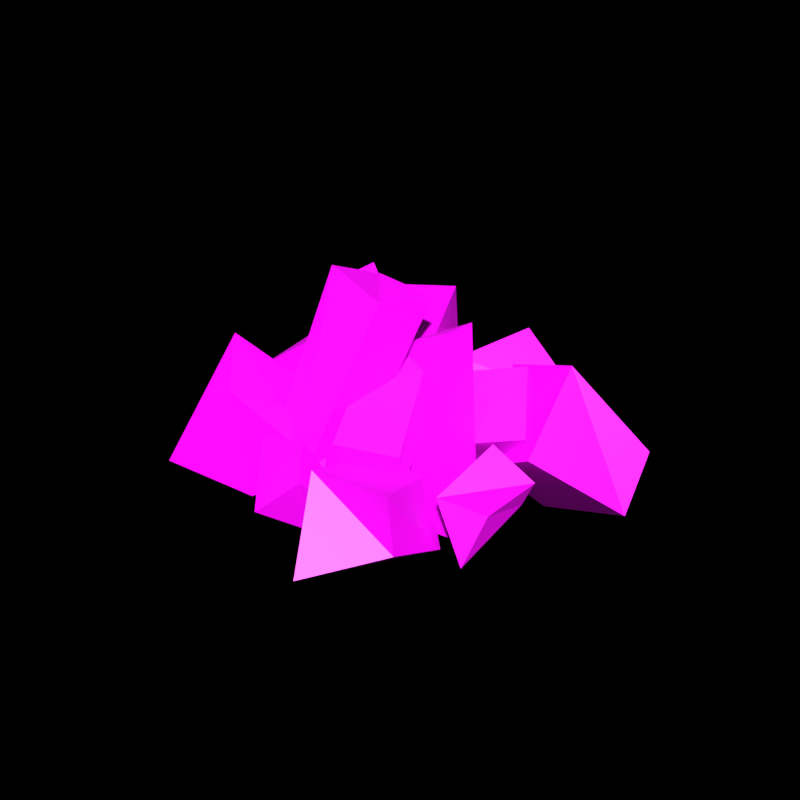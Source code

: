 # Source: sm_fireplace.blend  (saved by Blender 4.0.36; exported with 4.5.12 LTS)
import bpy
from mathutils import Matrix  # noqa: F401  (used for matrix-valued properties, if any)

bpy.ops.wm.read_factory_settings(use_empty=True)
scene = bpy.context.scene
scene.name = 'Scene'

# ---- collections
col_helpers = bpy.data.collections.new('Helpers'); scene.collection.children.link(col_helpers)
col_helpers.hide_render = True
col_scene = bpy.data.collections.new('Scene'); scene.collection.children.link(col_scene)

# ---- images (referenced by path relative to the original .blend; pixels are not part of the script)
import os
ASSET_DIR = os.environ.get("B2B_ASSET_DIR", "")  # directory of the original .blend (textures are referenced by path, not embedded)
HERE = os.path.dirname(os.path.abspath(__file__))  # packed textures are extracted next to this script under _unpacked/

def load_image(name, relpath, width, height, colorspace="sRGB"):
    """Load a texture the original file referenced (path relative to the .blend, or extracted next to this script)."""
    p = next((c for c in (os.path.join(HERE, relpath), os.path.join(ASSET_DIR, relpath)) if relpath and os.path.exists(c)), "")
    if p:
        img = bpy.data.images.load(p, check_existing=True)
        img.name = name
    else:  # same state as the original file: an image datablock whose file is absent (Cycles renders it pink)
        img = bpy.data.images.new(name, width, height)
        img.source = "FILE"
        img.filepath = "//" + (relpath or name)
    img.colorspace_settings.name = colorspace
    return img
img_t_wood_bark_png = load_image('t_wood_bark.png', 't_wood_bark.png', 1024, 1024, 'sRGB')
img_t_cobblestone_png = load_image('t_cobblestone.png', 't_cobblestone.png', 1024, 1024, 'sRGB')

# ---- materials (node trees are filled in below, after node groups)
mat_wood = bpy.data.materials.new('wood')
mat_wood.use_transparent_shadow = False
mat_stone = bpy.data.materials.new('stone')
mat_stone.use_transparent_shadow = False

# ---- material node trees
mat_wood.use_nodes = True; mat_wood.node_tree.nodes.clear()
_N = mat_wood.node_tree.nodes; _L = mat_wood.node_tree.links
n0 = _N.new('ShaderNodeBsdfPrincipled'); n0.name = 'Principled BSDF'; n0.location = (10, 300)
n0.inputs[3].default_value = 1.45
n1 = _N.new('ShaderNodeOutputMaterial'); n1.name = 'Material Output'; n1.location = (300, 300)
n2 = _N.new('ShaderNodeTexImage'); n2.name = 'Image Texture'; n2.location = (-371, 277)
n2.image = img_t_wood_bark_png
_L.new(n0.outputs[0], n1.inputs[0])
_L.new(n2.outputs[0], n0.inputs[0])
n1.is_active_output = True
mat_stone.use_nodes = True; mat_stone.node_tree.nodes.clear()
_N = mat_stone.node_tree.nodes; _L = mat_stone.node_tree.links
n0 = _N.new('ShaderNodeOutputMaterial'); n0.name = 'Material Output'; n0.location = (300, 300)
n1 = _N.new('ShaderNodeBsdfPrincipled'); n1.name = 'Principled BSDF'; n1.location = (10, 300)
n1.inputs[3].default_value = 1.45
n2 = _N.new('ShaderNodeTexImage'); n2.name = 'Image Texture'; n2.location = (-382, 282)
n2.image = img_t_cobblestone_png
_L.new(n1.outputs[0], n0.inputs[0])
_L.new(n2.outputs[0], n1.inputs[0])
n0.is_active_output = True

# ---- world
world_world = bpy.data.worlds.new('World'); scene.world = world_world
world_world.use_nodes = True; world_world.node_tree.nodes.clear()
_N = world_world.node_tree.nodes; _L = world_world.node_tree.links
n0 = _N.new('ShaderNodeOutputWorld'); n0.name = 'World Output'; n0.location = (300, 300)
n0.is_active_output = True
world_world.color = (0.05088, 0.05088, 0.05088)
world_world.use_sun_shadow = False
world_world.sun_shadow_jitter_overblur = 0.0

# ---- meshes
me_cube = bpy.data.meshes.new('Cube')
me_cube.from_pydata([(0.1958, -0.6927, 0.408), (0.3026, -0.9055, 0.1206), (0.5487, -0.7125, 0.4543), (0.5172, -0.6472, 0.1741), (0.07603, -0.3447, 0.2498), (0.174, -0.5199, 0.07972), (0.398, -0.3265, 0.2991), (0.5364, -0.4156, 0.08976), (0.6787, -0.1325, 0.1929), (0.7305, -0.1349, 0.3048), (0.6447, -0.4404, 0.07129), (0.6968, -0.3657, 0.2681), (0.4599, -0.07822, 0.1988), (0.5517, -0.1412, 0.3978), (0.3969, -0.2379, 0.1409), (0.5008, -0.3991, 0.2799), (0.9079, 0.3626, 0.2765), (0.6259, 0.6095, 0.2355), (0.6256, 0.2359, 0.5896), (0.3033, 0.3371, 0.4625), (0.8987, 0.2378, 0.05204), (0.4433, 0.4101, -0.1745), (0.6299, -0.02845, 0.3072), (0.3487, 0.1361, 0.1078), (0.5019, 0.5397, 0.2872), (0.2128, 0.5772, 0.5125), (0.3556, 0.366, 0.1597), (0.08203, 0.2747, 0.4478), (0.1701, 0.7512, 0.1403), (0.04442, 0.6766, 0.3176), (0.1235, 0.4805, -0.008818), (-0.1186, 0.3657, 0.2059), (-0.2408, 0.5401, 0.3372), (-0.3761, 0.4659, 0.3587), (-0.1342, 0.3575, 0.3219), (-0.2671, 0.2957, 0.2688), (-0.2499, 0.6369, 0.2244), (-0.4853, 0.5132, 0.09811), (-0.09897, 0.4569, 0.135), (-0.2496, 0.3812, 0.05707), (-0.4332, -0.03508, 0.4872), (-0.7667, -0.0176, 0.2556), (-0.2905, -0.1441, 0.05568), (-0.5019, 0.07302, 0.007984), (-0.3566, 0.1324, 0.5511), (-0.6535, 0.2762, 0.3863), (-0.3325, 0.2516, 0.2246), (-0.5712, 0.2817, 0.1354), (-0.376, -0.4602, -0.03605), (-0.01662, -0.4255, 0.218), (-0.5141, -0.7413, 0.2027), (-0.3067, -0.5975, 0.5102), (-0.4907, -0.2222, -0.01237), (-0.1901, -0.126, 0.2963), (-0.7272, -0.2469, 0.2969), (-0.4655, -0.4101, 0.6327), (0.002477, -0.5454, 0.3934), (-0.2163, -0.5307, 0.3153), (0.07792, -0.6376, 0.2855), (-0.08893, -0.708, 0.1314), (0.0361, -0.464, 0.2423), (-0.02951, -0.3799, 0.295), (0.1955, -0.5057, 0.161), (0.01683, -0.5277, 0.0005817), (-0.2789, 0.396, 0.4585), (-0.2466, 0.3025, 0.671), (-0.0666, 0.4687, 0.4455), (-0.07381, 0.4547, 0.6602), (0.09548, -0.4316, 0.1593), (0.1253, -0.5144, 0.4053), (0.2989, -0.348, 0.1472), (0.3403, -0.4062, 0.382), (0.1217, 0.06075, 0.4275), (0.1447, 0.01665, 0.6143), (-0.07382, -0.06323, 0.4042), (-0.05068, -0.0853, 0.6152), (0.5752, 0.03063, 0.351), (0.5241, 0.227, 0.1613), (0.4565, 0.2036, 0.5467), (0.4079, 0.3731, 0.3415), (-0.3382, -0.4332, 0.1702), (-0.3912, -0.2199, -0.001367), (-0.4705, -0.2432, 0.3968), (-0.5358, -0.0704, 0.2021), (0.01623, 0.06322, 0.4281), (-0.08279, 0.2654, 0.1925), (0.1226, -0.1169, 0.2174), (0.06969, 0.08827, -0.003874), (-0.3166, 0.3144, 0.2171), (-0.2307, 0.2848, 0.1729), (0.1289, 0.1388, 0.6294), (0.2739, 0.09377, 0.7113), (0.269, -0.2455, -0.005482), (0.4674, -0.2807, 0.03832), (0.3149, -0.05773, -0.03346), (0.4739, -0.1093, 0.02015), (-0.2741, 0.005508, 0.7867), (-0.1541, -0.03578, 0.782), (0.08259, -0.05487, 0.6301), (0.2695, -0.06357, 0.7131), (-0.2882, 0.1652, 0.1543), (-0.4244, 0.2215, 0.1935), (-0.1147, 0.04904, 0.7689), (-0.2267, 0.119, 0.822), (-0.2645, -0.48, 0.1594), (-0.2608, -0.2873, 0.06586), (0.1735, -0.3119, 0.8867), (0.212, -0.06214, 0.8458), (-0.009732, -0.3356, 0.06086), (-0.04689, -0.5411, 0.1346), (-0.06002, -0.03423, 0.8604), (-0.08057, -0.2722, 0.9558)], [], [(0, 1, 3, 2), (2, 3, 7, 6), (6, 7, 5, 4), (4, 5, 1, 0), (2, 6, 4, 0), (7, 3, 1, 5), (8, 9, 11, 10), (10, 11, 15, 14), (14, 15, 13, 12), (12, 13, 9, 8), (10, 14, 12, 8), (15, 11, 9, 13), (16, 17, 19, 18), (18, 19, 23, 22), (22, 23, 21, 20), (20, 21, 17, 16), (18, 22, 20, 16), (23, 19, 17, 21), (24, 25, 27, 26), (26, 27, 31, 30), (30, 31, 29, 28), (28, 29, 25, 24), (26, 30, 28, 24), (31, 27, 25, 29), (32, 33, 35, 34), (34, 35, 39, 38), (38, 39, 37, 36), (36, 37, 33, 32), (34, 38, 36, 32), (39, 35, 33, 37), (40, 41, 43, 42), (42, 43, 47, 46), (46, 47, 45, 44), (44, 45, 41, 40), (42, 46, 44, 40), (47, 43, 41, 45), (48, 49, 51, 50), (50, 51, 55, 54), (54, 55, 53, 52), (52, 53, 49, 48), (50, 54, 52, 48), (55, 51, 49, 53), (56, 57, 59, 58), (58, 59, 63, 62), (62, 63, 61, 60), (60, 61, 57, 56), (58, 62, 60, 56), (63, 59, 57, 61), (64, 65, 67, 66), (72, 73, 71, 70), (70, 71, 69, 68), (74, 75, 65, 64), (72, 70, 68, 74), (73, 67, 65, 75), (71, 73, 75, 69), (66, 72, 74, 64), (68, 69, 75, 74), (66, 67, 73, 72), (76, 77, 79, 78), (84, 85, 83, 82), (82, 83, 81, 80), (86, 87, 77, 76), (84, 82, 80, 86), (85, 79, 77, 87), (83, 85, 87, 81), (78, 84, 86, 76), (80, 81, 87, 86), (78, 79, 85, 84), (98, 99, 91, 90), (90, 91, 95, 94), (94, 95, 93, 92), (97, 100, 89, 102), (90, 94, 92, 98), (100, 101, 88, 89), (95, 91, 99, 93), (97, 96, 101, 100), (92, 93, 99, 98), (102, 103, 96, 97), (101, 96, 103, 88), (89, 88, 103, 102), (107, 108, 105, 110), (108, 109, 104, 105), (107, 106, 109, 108), (110, 111, 106, 107), (109, 106, 111, 104), (105, 104, 111, 110)])
me_cube.polygons.foreach_set('material_index', [1, 1, 1, 1, 1, 1, 1, 1, 1, 1, 1, 1, 1, 1, 1, 1, 1, 1, 1, 1, 1, 1, 1, 1, 1, 1, 1, 1, 1, 1, 1, 1, 1, 1, 1, 1, 1, 1, 1, 1, 1, 1, 1, 1, 1, 1, 1, 1, 0, 0, 0, 0, 0, 0, 0, 0, 0, 0, 0, 0, 0, 0, 0, 0, 0, 0, 0, 0, 0, 0, 0, 0, 0, 0, 0, 0, 0, 0, 0, 0, 0, 0, 0, 0, 0, 0])
_uv = me_cube.uv_layers.new(name='UVMap')
_uv.uv.foreach_set('vector', [0.2614, 0.286, 0.3288, 0.222, 0.38, 0.2652, 0.3513, 0.3456, 0.04828, 0.1973, 0.1034, 0.1297, 0.1776, 0.1376, 0.174, 0.2065, 0.331, 0.2833, 0.3965, 0.2448, 0.2992, 0.1938, 0.2499, 0.227, 0.1756, 0.1906, 0.1506, 0.121, 0.04021, 0.08074, 0.05985, 0.1873, 0.4659, 0.1114, 0.3735, 0.1964, 0.2883, 0.1485, 0.3673, 0.0698, 0.423, 0.1906, 0.4487, 0.125, 0.4247, 0.02611, 0.3383, 0.1139, 0.2409, 0.2034, 0.2254, 0.2335, 0.1675, 0.1928, 0.1733, 0.1293, 0.4285, 0.2542, 0.4164, 0.3147, 0.3615, 0.2918, 0.3517, 0.2401, 0.2192, 0.1752, 0.1568, 0.1916, 0.2113, 0.258, 0.2549, 0.2123, 0.3612, 0.2643, 0.3596, 0.3306, 0.4207, 0.3291, 0.4215, 0.2918, 0.4558, 0.1982, 0.3614, 0.2204, 0.3573, 0.2722, 0.4241, 0.2866, 0.4112, 0.1903, 0.46, 0.2255, 0.4385, 0.2928, 0.3906, 0.2673, 0.4205, 0.4518, 0.3109, 0.4815, 0.2593, 0.3644, 0.3605, 0.3798, 0.3542, 0.3927, 0.2834, 0.3152, 0.343, 0.2247, 0.393, 0.3164, 0.393, 0.3164, 0.343, 0.2247, 0.4064, 0.1604, 0.5001, 0.2828, 0.5001, 0.2828, 0.4064, 0.1604, 0.4015, 0.2964, 0.4727, 0.3451, 0.2884, 0.3604, 0.254, 0.2484, 0.3605, 0.2144, 0.3645, 0.2921, 0.3254, 0.216, 0.3328, 0.3393, 0.4372, 0.3138, 0.4375, 0.1757, 0.4113, 0.3186, 0.3915, 0.3849, 0.3178, 0.327, 0.381, 0.2608, 0.338, 0.2397, 0.2252, 0.2817, 0.2028, 0.1891, 0.2973, 0.1629, 0.4346, 0.2302, 0.3748, 0.2733, 0.4445, 0.3451, 0.4885, 0.3068, 0.2901, 0.2097, 0.2323, 0.2412, 0.2521, 0.3167, 0.3608, 0.2939, 0.2697, 0.3792, 0.1913, 0.3794, 0.1679, 0.4593, 0.2864, 0.4459, 0.3748, 0.2733, 0.3178, 0.327, 0.3915, 0.3849, 0.4445, 0.3451, 0.08422, 0.3471, 0.0573, 0.3089, 0.1096, 0.2771, 0.1375, 0.3116, 0.1831, 0.2186, 0.154, 0.1864, 0.187, 0.1312, 0.2176, 0.1725, 0.1339, 0.3434, 0.103, 0.3027, 0.02128, 0.3072, 0.06886, 0.3723, 0.1646, 0.1767, 0.1174, 0.1109, 0.1124, 0.1964, 0.152, 0.2086, 0.3571, 0.3038, 0.4091, 0.2662, 0.4461, 0.3145, 0.4048, 0.3323, 0.187, 0.1312, 0.154, 0.1864, 0.1124, 0.1964, 0.1174, 0.1109, 0.0797, 0.2238, 0.01979, 0.1163, 0.1249, 0.0842, 0.176, 0.1253, 0.1618, 0.1543, 0.07539, 0.1852, 0.02873, 0.2328, 0.09772, 0.2564, 0.1421, 0.1657, 0.08902, 0.1096, 0.03321, 0.1669, 0.09204, 0.2513, 0.107, 0.2208, 0.007075, 0.2203, 0.0154, 0.1253, 0.1085, 0.165, 0.2561, 0.1645, 0.3412, 0.2632, 0.2653, 0.3362, 0.2282, 0.2965, 0.3613, 0.2429, 0.3215, 0.1805, 0.2639, 0.2358, 0.3264, 0.3105, 0.165, 0.08899, 0.2289, 0.206, 0.1111, 0.2469, 0.09561, 0.1356, 0.07397, 0.125, 0.07213, 0.2278, 0.1068, 0.2861, 0.196, 0.2165, 0.02504, 0.1328, 0.05154, 0.2591, 0.1713, 0.2042, 0.1306, 0.08015, 0.1178, 0.1064, 0.1868, 0.1726, 0.2739, 0.1142, 0.1807, 0.05689, 0.07397, 0.125, 0.196, 0.2165, 0.2439, 0.1356, 0.1823, 0.09744, 0.1497, 0.05862, 0.2178, 0.02876, 0.2739, 0.1142, 0.1868, 0.1726, 0.2108, 0.2563, 0.1616, 0.2059, 0.2208, 0.1728, 0.2457, 0.2369, 0.2457, 0.2369, 0.2208, 0.1728, 0.267, 0.1513, 0.2943, 0.2187, 0.2943, 0.2187, 0.267, 0.1513, 0.2152, 0.2252, 0.24, 0.2196, 0.2933, 0.1108, 0.2643, 0.1249, 0.2336, 0.05898, 0.295, 0.08413, 0.09116, 0.1613, 0.1436, 0.145, 0.1441, 0.1727, 0.1019, 0.203, 0.159, 0.09842, 0.09253, 0.11, 0.1163, 0.1837, 0.16, 0.1982, 0.1041, 0.2552, 0.1184, 0.3496, 0.1952, 0.3448, 0.1984, 0.2494, 0.2798, 0.2414, 0.2602, 0.3244, 0.07238, 0.2212, 0.0982, 0.1169, 0.3607, 0.1169, 0.3791, 0.2212, 0.2836, 0.2316, 0.2704, 0.1223, 0.2247, 0.2311, 0.2149, 0.3248, 0.3871, 0.3496, 0.4286, 0.2552, 0.282, 0.2994, 0.3607, 0.1179, 0.2704, 0.08077, 0.1952, 0.2444, 0.2922, 0.2799, 0.1952, 0.4744, 0.1184, 0.4068, 0.2054, 0.2346, 0.3791, 0.09207, 0.2922, 0.2799, 0.2054, 0.2346, 0.2836, 0.04402, 0.1984, 0.4806, 0.282, 0.2994, 0.1952, 0.2444, 0.1041, 0.4483, 0.06108, 0.1223, 0.02433, 0.2316, 0.2149, 0.3248, 0.2247, 0.2311, 0.4609, 0.2494, 0.4547, 0.3448, 0.2602, 0.3244, 0.2798, 0.2414, 0.2664, 0.2074, 0.3536, 0.1232, 0.4185, 0.2032, 0.3432, 0.2944, 0.2352, 0.3005, 0.1912, 0.3904, -0.01002, 0.2412, 0.019, 0.1644, 0.1448, 0.2278, 0.2215, 0.1413, 0.1551, 0.05096, 0.06036, 0.1272, 0.2824, 0.2205, 0.2589, 0.3117, 0.4607, 0.3733, 0.4834, 0.2861, 0.2352, 0.3005, 0.019, 0.1644, 0.07775, 0.08005, 0.2824, 0.2205, 0.1912, 0.1371, 0.4091, 0.2032, 0.4607, 0.1232, 0.2589, 0.04985, -0.01002, 0.2412, 0.1912, 0.3904, 0.2589, 0.3117, 0.0542, 0.1748, 0.4307, 0.2944, 0.2352, 0.2417, 0.2824, 0.1481, 0.4834, 0.2074, 0.07775, 0.08005, 0.0542, 0.1748, 0.2589, 0.3117, 0.2824, 0.2205, 0.4307, 0.3629, 0.4091, 0.4382, 0.1912, 0.3904, 0.2352, 0.3005, 0.2646, 0.2481, 0.3477, 0.2442, 0.3496, 0.3141, 0.2852, 0.3341, 0.2852, 0.3311, 0.3496, 0.3675, 0.4385, 0.06052, 0.3678, 0.03671, 0.3678, 0.2468, 0.4385, 0.2239, 0.4356, 0.1478, 0.3474, 0.1634, 0.2369, 0.3989, 0.3262, 0.1201, 0.3793, 0.1284, 0.2746, 0.3931, 0.3144, 0.3311, 0.2271, 0.03671, 0.1438, 0.04913, 0.2284, 0.3314, 0.09996, 0.3458, 0.03945, 0.3708, 0.08734, 0.4121, 0.1255, 0.399, 0.2042, 0.06052, 0.2944, 0.3675, 0.2245, 0.3683, 0.1281, 0.06858, 0.1595, 0.3989, 0.1062, 0.401, 0.03945, 0.1375, 0.09996, 0.1201, 0.3474, 0.04913, 0.4356, 0.06858, 0.3477, 0.3683, 0.2646, 0.3314, 0.177, 0.2942, 0.1273, 0.3253, 0.1062, 0.2749, 0.1595, 0.2566, 0.3511, 0.1375, 0.2552, 0.401, 0.3056, 0.4166, 0.3924, 0.148, 0.1255, 0.1284, 0.08734, 0.148, 0.1273, 0.4166, 0.177, 0.3931, 0.3221, 0.4272, 0.2236, 0.0786, 0.1121, 0.08082, 0.2013, 0.4337, 0.2236, 0.1234, 0.2071, 0.03214, 0.1105, 0.05926, 0.1121, 0.1448, 0.2252, 0.4272, 0.1143, 0.4454, 0.01245, 0.1114, 0.1037, 0.0786, 0.2013, 0.2573, 0.1922, 0.1516, 0.305, 0.1339, 0.3221, 0.2449, 0.2071, 0.1114, 0.305, 0.4454, 0.1922, 0.4761, 0.1105, 0.1223, 0.1252, 0.08082, 0.03957, 0.1223, 0.1319, 0.4761, 0.2376, 0.4337])
me_cube.materials.append(mat_wood)
me_cube.materials.append(mat_stone)
me_cube.update()

# ---- objects
ob_fireplace = bpy.data.objects.new('fireplace', me_cube)

# ---- transforms, parenting, visibility, modifiers, constraints
ob_fireplace.location = (0.0, 0.0, 0.0)

# ---- collection membership
col_scene.objects.link(ob_fireplace)

# ---- scene / render settings (as saved in the file)
scene.frame_start = 0; scene.frame_end = 59; scene.frame_set(0)
scene.render.engine = 'BLENDER_EEVEE_NEXT'
scene.render.image_settings.color_mode = 'RGB'
scene.render.resolution_x = 2048
scene.render.resolution_y = 2048
scene.render.fps = 30
scene.render.film_transparent = True
scene.render.use_sequencer = False
scene.cycles.samples = 256
scene.cycles.sampling_pattern = 'TABULATED_SOBOL'
scene.view_settings.view_transform = 'Standard'
scene.view_settings.exposure = 1.0
bpy.context.view_layer.update()

# ---- added for rendering (the .blend has no active camera and no usable light): camera, sun
cam_auto = bpy.data.cameras.new('AutoCamera')
cam_auto.lens = 50.0
cam_auto.sensor_width = 36.0
cam_auto.clip_end = 1000.0
ob_auto_camera = bpy.data.objects.new('AutoCamera', cam_auto)
scene.collection.objects.link(ob_auto_camera)
ob_auto_camera.location = (2.48798, -2.97804, 2.32454)
ob_auto_camera.rotation_euler = (1.09748, -7.21219e-08, 0.694738)
scene.camera = ob_auto_camera
light_auto_sun = bpy.data.lights.new('AutoSun', 'SUN')
light_auto_sun.energy = 3.0
light_auto_sun.angle = 0.0523599
ob_auto_sun = bpy.data.objects.new('AutoSun', light_auto_sun)
scene.collection.objects.link(ob_auto_sun)
ob_auto_sun.rotation_euler = (0.872665, 0.174533, 0.523599)
bpy.context.view_layer.update()
